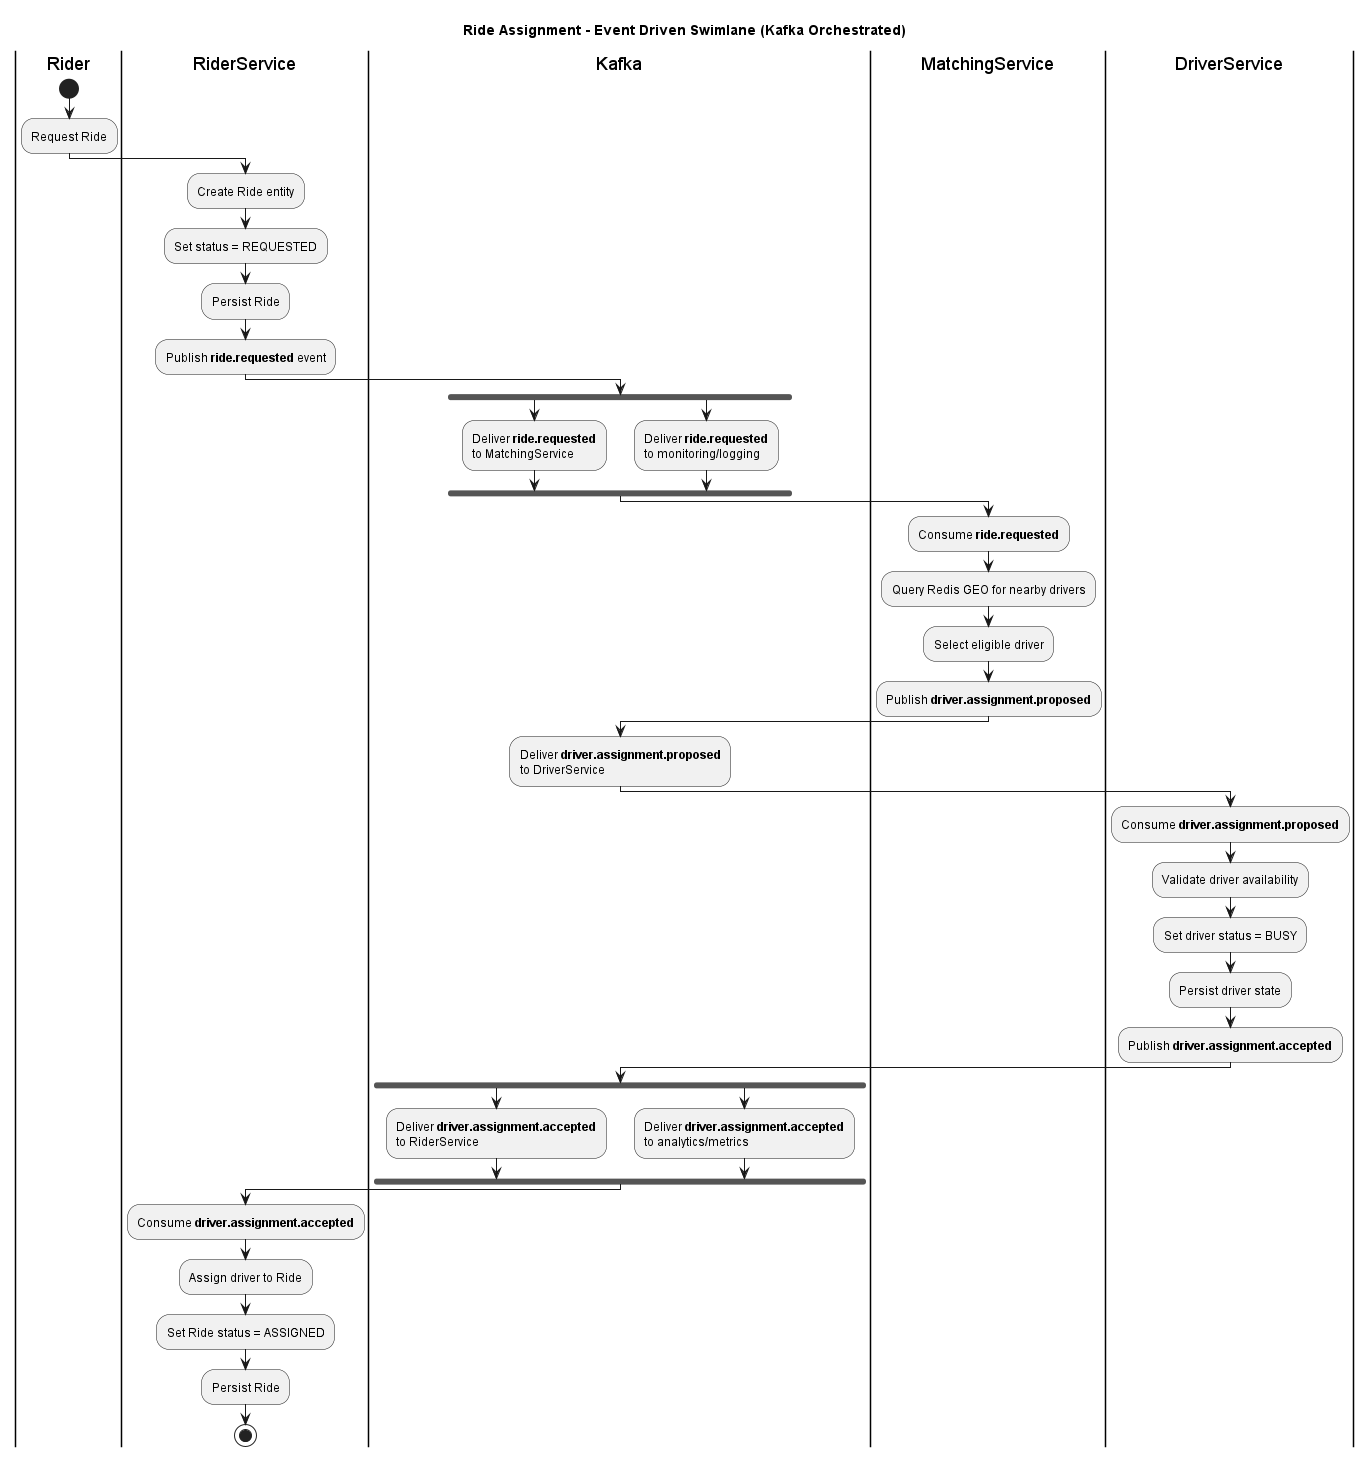

The diagram above was rendered by PlantUML. Its source (embedded in the PNG):
@startuml
title Ride Assignment - Event Driven Swimlane (Kafka Orchestrated)

|Rider|
start
:Request Ride;

|RiderService|
:Create Ride entity;
:Set status = REQUESTED;
:Persist Ride;
:Publish **ride.requested** event;

|Kafka|
fork
    :Deliver **ride.requested**
    to MatchingService;
fork again
    :Deliver **ride.requested**
    to monitoring/logging;
end fork

|MatchingService|
:Consume **ride.requested**;
:Query Redis GEO for nearby drivers;
:Select eligible driver;
:Publish **driver.assignment.proposed**;

|Kafka|
:Deliver **driver.assignment.proposed**
to DriverService;

|DriverService|
:Consume **driver.assignment.proposed**;
:Validate driver availability;
:Set driver status = BUSY;
:Persist driver state;
:Publish **driver.assignment.accepted**;

|Kafka|
fork
    :Deliver **driver.assignment.accepted**
    to RiderService;
fork again
    :Deliver **driver.assignment.accepted**
    to analytics/metrics;
end fork

|RiderService|
:Consume **driver.assignment.accepted**;
:Assign driver to Ride;
:Set Ride status = ASSIGNED;
:Persist Ride;
stop

@enduml